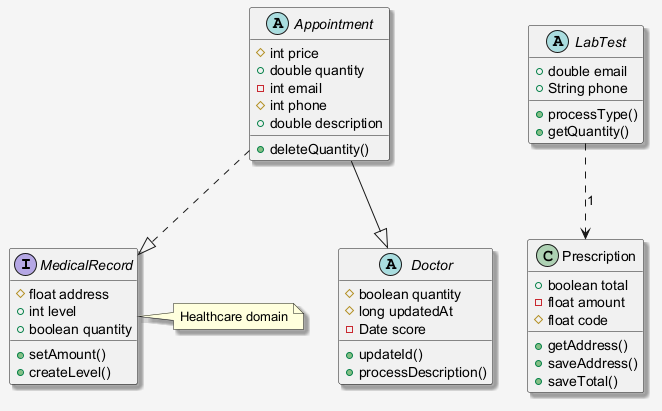

The diagram above was rendered by PlantUML. Its source (embedded in the PNG):
@startuml
skinparam shadowing false
skinparam backgroundColor #F5F5F5
skinparam shadowing true
interface MedicalRecord {
  #float address
  +int level
  +boolean quantity
  +setAmount()
  +createLevel()
}
abstract class Doctor {
  #boolean quantity
  #long updatedAt
  -Date score
  +updateId()
  +processDescription()
}
class Prescription {
  +boolean total
  -float amount
  #float code
  +getAddress()
  +saveAddress()
  +saveTotal()
}
abstract class LabTest {
  +double email
  +String phone
  +processType()
  +getQuantity()
}
abstract class Appointment {
  #int price
  +double quantity
  -int email
  #int phone
  +double description
  +deleteQuantity()
}
Appointment ..|> MedicalRecord
LabTest ..> Prescription : "1"
Appointment --|> Doctor
note right of MedicalRecord : Healthcare domain
@enduml